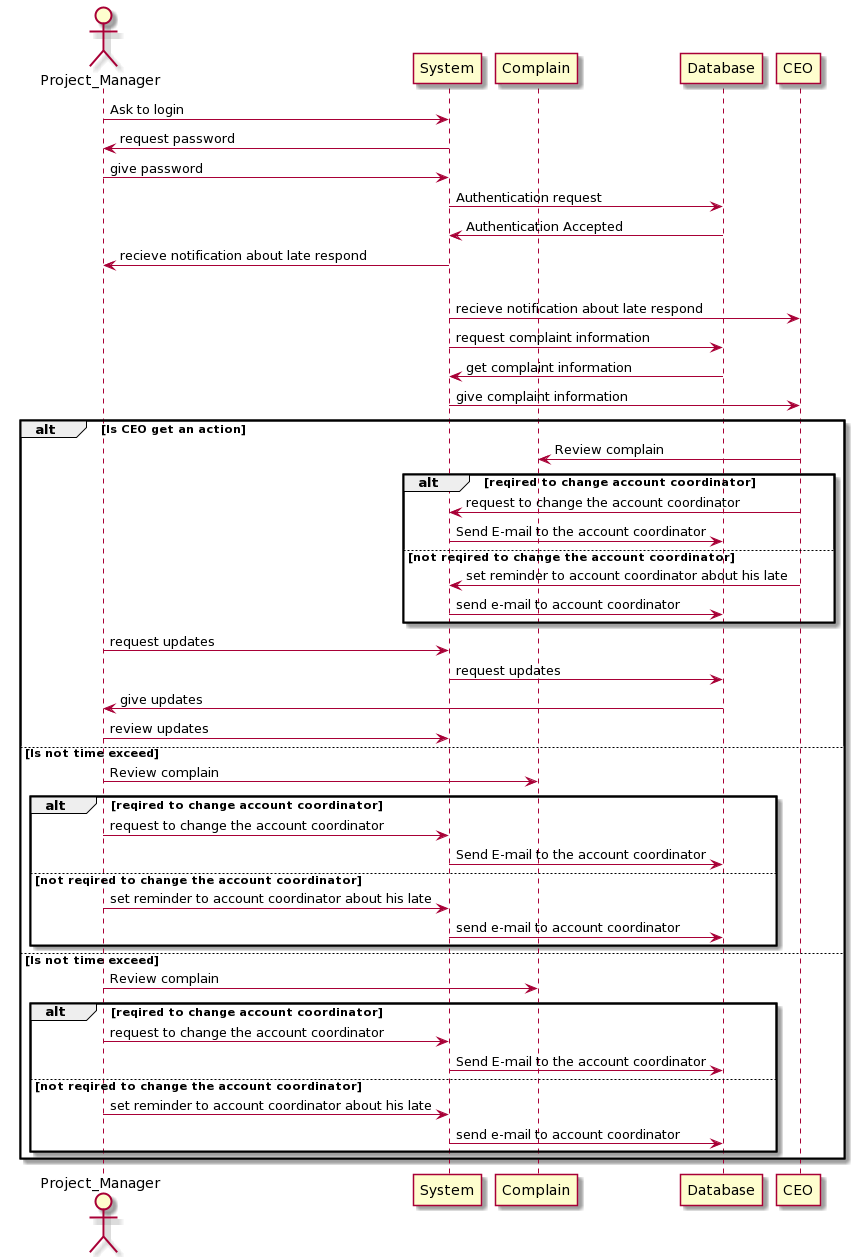

The diagram above was rendered by PlantUML. Its source (embedded in the PNG):
@startuml
actor Project_Manager as E
participant "System" as A
participant "Complain" as B
participant "Database" as C
participant "CEO" as D

E -> A: Ask to login
A -> E: request password
E -> A: give password
A -> C: Authentication request
C -> A: Authentication Accepted
A -> E: recieve notification about late respond

alt Is time exceed

    A -> D: recieve notification about late respond
    A -> C: request complaint information
    C -> A: get complaint information
    A -> D: give complaint information

alt Is CEO get an action
    
    D-> B: Review complain
alt reqired to change account coordinator
    D -> A: request to change the account coordinator
    A -> C: Send E-mail to the account coordinator

else not reqired to change the account coordinator
    D -> A: set reminder to account coordinator about his late
    A -> C: send e-mail to account coordinator

end
    E -> A: request updates
    A -> C: request updates
    C -> E: give updates
    E -> A: review updates
else Is not time exceed

   E-> B: Review complain
alt reqired to change account coordinator
    E -> A: request to change the account coordinator
    A -> C: Send E-mail to the account coordinator

else not reqired to change the account coordinator
    E -> A: set reminder to account coordinator about his late
    A -> C: send e-mail to account coordinator


end

   

else Is not time exceed

   E-> B: Review complain
alt reqired to change account coordinator
    E -> A: request to change the account coordinator
    A -> C: Send E-mail to the account coordinator

else not reqired to change the account coordinator
    E -> A: set reminder to account coordinator about his late
    A -> C: send e-mail to account coordinator

end

end
@enduml